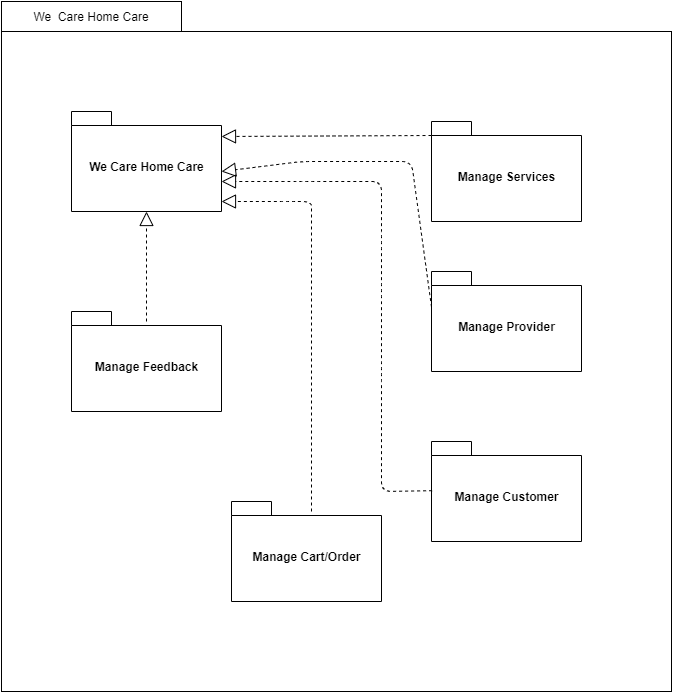

The diagram above was exported from draw.io. Its source (the exported page's mxGraphModel, read from the mxfile embedded in the PNG):
<mxGraphModel dx="925" dy="474" grid="1" gridSize="10" guides="1" tooltips="1" connect="1" arrows="1" fold="1" page="1" pageScale="1" pageWidth="1654" pageHeight="2336" math="0" shadow="0">
  <root>
    <mxCell id="qQQ1SGq2TmuQte1pQ9O--0" />
    <mxCell id="qQQ1SGq2TmuQte1pQ9O--1" parent="qQQ1SGq2TmuQte1pQ9O--0" />
    <mxCell id="qQQ1SGq2TmuQte1pQ9O--4" value="" style="html=1;" vertex="1" parent="qQQ1SGq2TmuQte1pQ9O--1">
      <mxGeometry x="130" y="140" width="670" height="660" as="geometry" />
    </mxCell>
    <mxCell id="qQQ1SGq2TmuQte1pQ9O--5" value="We&amp;nbsp; Care Home Care" style="whiteSpace=wrap;html=1;" vertex="1" parent="qQQ1SGq2TmuQte1pQ9O--1">
      <mxGeometry x="130" y="110" width="180" height="30" as="geometry" />
    </mxCell>
    <mxCell id="qQQ1SGq2TmuQte1pQ9O--6" value="We Care Home Care" style="shape=folder;fontStyle=1;spacingTop=10;tabWidth=40;tabHeight=14;tabPosition=left;html=1;" vertex="1" parent="qQQ1SGq2TmuQte1pQ9O--1">
      <mxGeometry x="200" y="220" width="150" height="100" as="geometry" />
    </mxCell>
    <mxCell id="qQQ1SGq2TmuQte1pQ9O--8" value="Manage Services" style="shape=folder;fontStyle=1;spacingTop=10;tabWidth=40;tabHeight=14;tabPosition=left;html=1;" vertex="1" parent="qQQ1SGq2TmuQte1pQ9O--1">
      <mxGeometry x="560" y="230" width="150" height="100" as="geometry" />
    </mxCell>
    <mxCell id="qQQ1SGq2TmuQte1pQ9O--9" value="Manage Provider" style="shape=folder;fontStyle=1;spacingTop=10;tabWidth=40;tabHeight=14;tabPosition=left;html=1;" vertex="1" parent="qQQ1SGq2TmuQte1pQ9O--1">
      <mxGeometry x="560" y="380" width="150" height="100" as="geometry" />
    </mxCell>
    <mxCell id="qQQ1SGq2TmuQte1pQ9O--10" value="Manage Customer" style="shape=folder;fontStyle=1;spacingTop=10;tabWidth=40;tabHeight=14;tabPosition=left;html=1;" vertex="1" parent="qQQ1SGq2TmuQte1pQ9O--1">
      <mxGeometry x="560" y="550" width="150" height="100" as="geometry" />
    </mxCell>
    <mxCell id="qQQ1SGq2TmuQte1pQ9O--11" value="Manage Feedback" style="shape=folder;fontStyle=1;spacingTop=10;tabWidth=40;tabHeight=14;tabPosition=left;html=1;" vertex="1" parent="qQQ1SGq2TmuQte1pQ9O--1">
      <mxGeometry x="200" y="420" width="150" height="100" as="geometry" />
    </mxCell>
    <mxCell id="qQQ1SGq2TmuQte1pQ9O--13" value="Manage Cart/Order" style="shape=folder;fontStyle=1;spacingTop=10;tabWidth=40;tabHeight=14;tabPosition=left;html=1;" vertex="1" parent="qQQ1SGq2TmuQte1pQ9O--1">
      <mxGeometry x="360" y="610" width="150" height="100" as="geometry" />
    </mxCell>
    <mxCell id="qQQ1SGq2TmuQte1pQ9O--14" value="" style="endArrow=block;dashed=1;endFill=0;endSize=12;html=1;entryX=0.5;entryY=1;entryDx=0;entryDy=0;entryPerimeter=0;" edge="1" parent="qQQ1SGq2TmuQte1pQ9O--1" target="qQQ1SGq2TmuQte1pQ9O--6">
      <mxGeometry width="160" relative="1" as="geometry">
        <mxPoint x="275" y="430" as="sourcePoint" />
        <mxPoint x="440" y="420" as="targetPoint" />
      </mxGeometry>
    </mxCell>
    <mxCell id="qQQ1SGq2TmuQte1pQ9O--16" value="" style="endArrow=block;dashed=1;endFill=0;endSize=12;html=1;" edge="1" parent="qQQ1SGq2TmuQte1pQ9O--1">
      <mxGeometry width="160" relative="1" as="geometry">
        <mxPoint x="440" y="620" as="sourcePoint" />
        <mxPoint x="350" y="310" as="targetPoint" />
        <Array as="points">
          <mxPoint x="440" y="330" />
          <mxPoint x="440" y="310" />
          <mxPoint x="420" y="310" />
          <mxPoint x="350" y="310" />
        </Array>
      </mxGeometry>
    </mxCell>
    <mxCell id="qQQ1SGq2TmuQte1pQ9O--17" value="" style="endArrow=block;dashed=1;endFill=0;endSize=12;html=1;exitX=0;exitY=0;exitDx=0;exitDy=35.5;exitPerimeter=0;" edge="1" parent="qQQ1SGq2TmuQte1pQ9O--1" source="qQQ1SGq2TmuQte1pQ9O--9">
      <mxGeometry width="160" relative="1" as="geometry">
        <mxPoint x="510" y="460" as="sourcePoint" />
        <mxPoint x="350" y="280" as="targetPoint" />
        <Array as="points">
          <mxPoint x="540" y="270" />
          <mxPoint x="430" y="270" />
          <mxPoint x="350" y="280" />
        </Array>
      </mxGeometry>
    </mxCell>
    <mxCell id="qQQ1SGq2TmuQte1pQ9O--18" value="" style="endArrow=block;dashed=1;endFill=0;endSize=12;html=1;exitX=0.004;exitY=0.492;exitDx=0;exitDy=0;exitPerimeter=0;" edge="1" parent="qQQ1SGq2TmuQte1pQ9O--1" source="qQQ1SGq2TmuQte1pQ9O--10">
      <mxGeometry width="160" relative="1" as="geometry">
        <mxPoint x="440" y="600" as="sourcePoint" />
        <mxPoint x="350" y="290" as="targetPoint" />
        <Array as="points">
          <mxPoint x="510" y="600" />
          <mxPoint x="510" y="480" />
          <mxPoint x="510" y="400" />
          <mxPoint x="510" y="350" />
          <mxPoint x="510" y="290" />
          <mxPoint x="440" y="290" />
          <mxPoint x="420" y="290" />
          <mxPoint x="350" y="290" />
        </Array>
      </mxGeometry>
    </mxCell>
    <mxCell id="qQQ1SGq2TmuQte1pQ9O--20" value="" style="endArrow=block;dashed=1;endFill=0;endSize=12;html=1;exitX=0;exitY=0;exitDx=0;exitDy=14;exitPerimeter=0;" edge="1" parent="qQQ1SGq2TmuQte1pQ9O--1" source="qQQ1SGq2TmuQte1pQ9O--8">
      <mxGeometry width="160" relative="1" as="geometry">
        <mxPoint x="510" y="260" as="sourcePoint" />
        <mxPoint x="350" y="245" as="targetPoint" />
      </mxGeometry>
    </mxCell>
  </root>
</mxGraphModel>